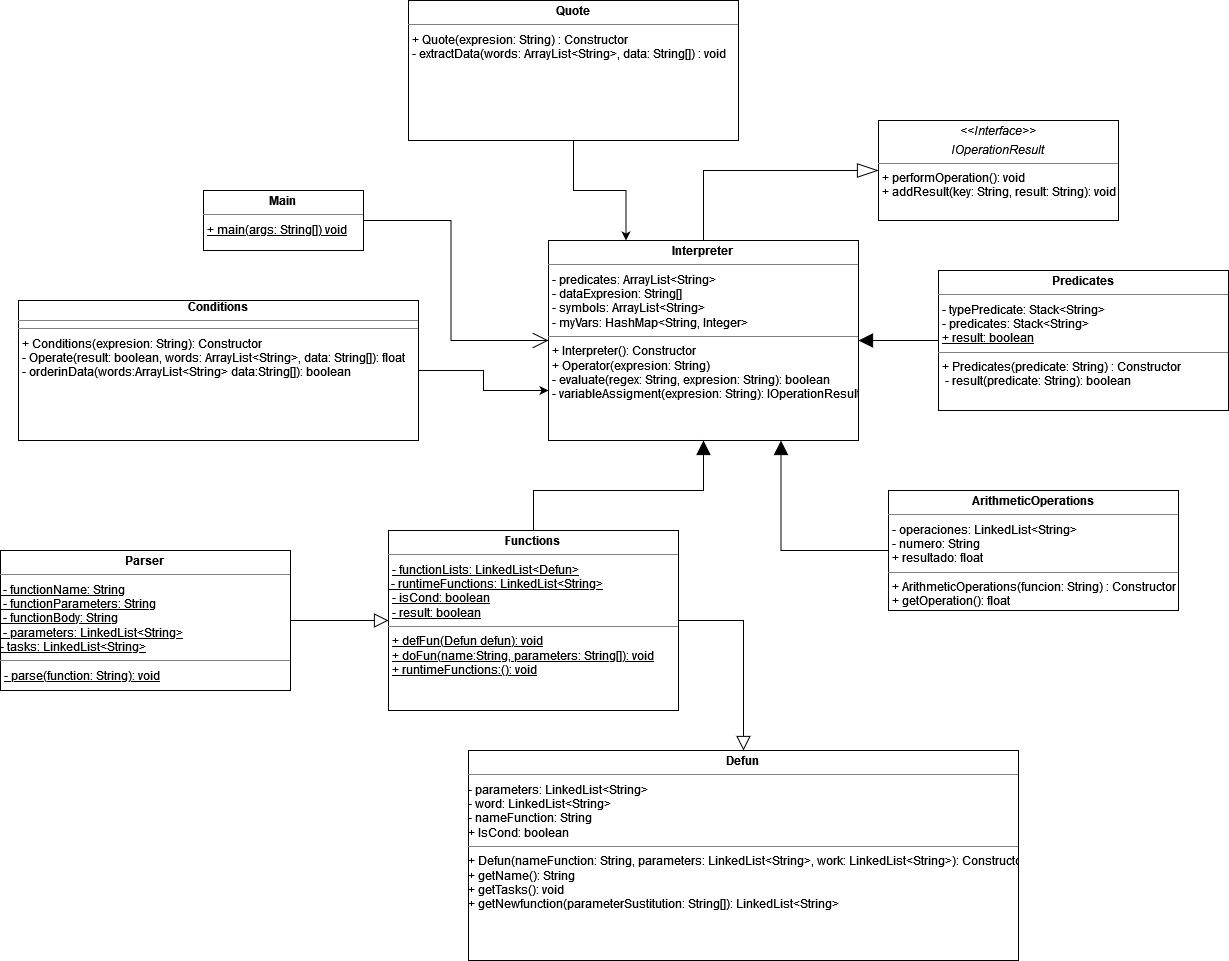

The diagram above was exported from draw.io. Its source (the exported page's mxGraphModel, read from the mxfile embedded in the PNG):
<mxGraphModel dx="1865" dy="1663" grid="1" gridSize="10" guides="1" tooltips="1" connect="1" arrows="1" fold="1" page="1" pageScale="1" pageWidth="827" pageHeight="1169" math="0" shadow="0">
  <root>
    <mxCell id="WIyWlLk6GJQsqaUBKTNV-0" />
    <mxCell id="WIyWlLk6GJQsqaUBKTNV-1" parent="WIyWlLk6GJQsqaUBKTNV-0" />
    <mxCell id="Ffl8LYEhUqYDFsuTJ-1H-18" style="edgeStyle=orthogonalEdgeStyle;rounded=0;orthogonalLoop=1;jettySize=auto;html=1;exitX=0;exitY=0.5;exitDx=0;exitDy=0;entryX=0.75;entryY=1;entryDx=0;entryDy=0;startArrow=none;startFill=0;endArrow=block;endFill=1;startSize=12;endSize=12;targetPerimeterSpacing=16;strokeWidth=1;" parent="WIyWlLk6GJQsqaUBKTNV-1" source="Ffl8LYEhUqYDFsuTJ-1H-4" target="Ffl8LYEhUqYDFsuTJ-1H-10" edge="1">
      <mxGeometry relative="1" as="geometry" />
    </mxCell>
    <mxCell id="Ffl8LYEhUqYDFsuTJ-1H-4" value="&lt;p style=&quot;margin: 0px ; margin-top: 4px ; text-align: center&quot;&gt;&lt;b&gt;ArithmeticOperations&lt;/b&gt;&lt;br&gt;&lt;/p&gt;&lt;hr size=&quot;1&quot;&gt;&lt;p style=&quot;margin: 0px ; margin-left: 4px&quot;&gt;- operaciones: LinkedList&amp;lt;String&amp;gt;&lt;/p&gt;&lt;p style=&quot;margin: 0px ; margin-left: 4px&quot;&gt;- numero: String&lt;/p&gt;&lt;p style=&quot;margin: 0px ; margin-left: 4px&quot;&gt;+ resultado: float&lt;br&gt;&lt;/p&gt;&lt;hr size=&quot;1&quot;&gt;&lt;p style=&quot;margin: 0px ; margin-left: 4px&quot;&gt;+ ArithmeticOperations(funcion: String) : Constructor&lt;/p&gt;&lt;p style=&quot;margin: 0px ; margin-left: 4px&quot;&gt;+ getOperation(): float&lt;br&gt;&lt;/p&gt;&lt;p style=&quot;margin: 0px ; margin-left: 4px&quot;&gt;&lt;br&gt;&lt;/p&gt;" style="verticalAlign=top;align=left;overflow=fill;fontSize=12;fontFamily=Helvetica;html=1;" parent="WIyWlLk6GJQsqaUBKTNV-1" vertex="1">
      <mxGeometry x="330" y="370" width="290" height="120" as="geometry" />
    </mxCell>
    <mxCell id="Ffl8LYEhUqYDFsuTJ-1H-16" style="edgeStyle=orthogonalEdgeStyle;rounded=0;orthogonalLoop=1;jettySize=auto;html=1;exitX=1;exitY=0.5;exitDx=0;exitDy=0;entryX=0;entryY=0.5;entryDx=0;entryDy=0;startArrow=none;startFill=0;endArrow=open;endFill=0;startSize=19;endSize=14;targetPerimeterSpacing=16;strokeWidth=1;" parent="WIyWlLk6GJQsqaUBKTNV-1" source="Ffl8LYEhUqYDFsuTJ-1H-7" target="Ffl8LYEhUqYDFsuTJ-1H-10" edge="1">
      <mxGeometry relative="1" as="geometry" />
    </mxCell>
    <mxCell id="Ffl8LYEhUqYDFsuTJ-1H-7" value="&lt;p style=&quot;margin: 0px ; margin-top: 4px ; text-align: center&quot;&gt;&lt;b&gt;Main&lt;/b&gt;&lt;br&gt;&lt;/p&gt;&lt;hr size=&quot;1&quot;&gt;&lt;p style=&quot;margin: 0px ; margin-left: 4px&quot;&gt;&lt;u&gt;+ main(args: String[]) void&lt;/u&gt;&lt;br&gt;&lt;/p&gt;&lt;p style=&quot;margin: 0px ; margin-left: 4px&quot;&gt;&lt;br&gt;&lt;/p&gt;" style="verticalAlign=top;align=left;overflow=fill;fontSize=12;fontFamily=Helvetica;html=1;" parent="WIyWlLk6GJQsqaUBKTNV-1" vertex="1">
      <mxGeometry x="-355" y="70" width="160" height="60" as="geometry" />
    </mxCell>
    <mxCell id="Ffl8LYEhUqYDFsuTJ-1H-21" style="edgeStyle=orthogonalEdgeStyle;rounded=0;orthogonalLoop=1;jettySize=auto;html=1;exitX=0;exitY=0.5;exitDx=0;exitDy=0;entryX=1;entryY=0.5;entryDx=0;entryDy=0;startArrow=none;startFill=0;endArrow=block;endFill=1;startSize=12;endSize=12;targetPerimeterSpacing=16;strokeWidth=1;" parent="WIyWlLk6GJQsqaUBKTNV-1" source="Ffl8LYEhUqYDFsuTJ-1H-8" target="Ffl8LYEhUqYDFsuTJ-1H-10" edge="1">
      <mxGeometry relative="1" as="geometry" />
    </mxCell>
    <mxCell id="Ffl8LYEhUqYDFsuTJ-1H-8" value="&lt;p style=&quot;margin: 0px ; margin-top: 4px ; text-align: center&quot;&gt;&lt;b&gt;Predicates&lt;/b&gt;&lt;br&gt;&lt;/p&gt;&lt;hr size=&quot;1&quot;&gt;&lt;p style=&quot;margin: 0px ; margin-left: 4px&quot;&gt;- typePredicate: Stack&amp;lt;String&amp;gt;&lt;/p&gt;&lt;p style=&quot;margin: 0px ; margin-left: 4px&quot;&gt;- predicates: Stack&amp;lt;String&amp;gt;&lt;/p&gt;&lt;p style=&quot;margin: 0px ; margin-left: 4px&quot;&gt;&lt;u&gt;+ result: boolean&lt;/u&gt;&lt;br&gt;&lt;/p&gt;&lt;hr size=&quot;1&quot;&gt;&lt;p style=&quot;margin: 0px ; margin-left: 4px&quot;&gt;+ Predicates(predicate: String) : Constructor&lt;/p&gt;&lt;p style=&quot;margin: 0px ; margin-left: 4px&quot;&gt;&amp;nbsp;- result(predicate: String): boolean&lt;br&gt;&lt;/p&gt;" style="verticalAlign=top;align=left;overflow=fill;fontSize=12;fontFamily=Helvetica;html=1;" parent="WIyWlLk6GJQsqaUBKTNV-1" vertex="1">
      <mxGeometry x="380" y="150" width="290" height="140" as="geometry" />
    </mxCell>
    <mxCell id="Ffl8LYEhUqYDFsuTJ-1H-9" value="&lt;p style=&quot;margin: 0px ; margin-top: 4px ; text-align: center&quot;&gt;&lt;b&gt;Defun&lt;/b&gt;&lt;br&gt;&lt;/p&gt;&lt;hr size=&quot;1&quot;&gt;&lt;div&gt;- parameters: LinkedList&amp;lt;String&amp;gt;&lt;/div&gt;&lt;div&gt;- word: LinkedList&amp;lt;String&amp;gt;&lt;/div&gt;&lt;div&gt;- nameFunction: String&lt;/div&gt;&lt;div&gt;+ IsCond: boolean&lt;br&gt;&lt;/div&gt;&lt;hr size=&quot;1&quot;&gt;&lt;div&gt;+ Defun(nameFunction: String, parameters: LinkedList&amp;lt;String&amp;gt;, work: LinkedList&amp;lt;String&amp;gt;): Constructor&lt;/div&gt;&lt;div&gt;+ getName(): String&lt;/div&gt;&lt;div&gt;+ getTasks(): void&lt;/div&gt;&lt;div&gt;+ getNewfunction(parameterSustitution: String[]): LinkedList&amp;lt;String&amp;gt;&lt;br&gt;&lt;/div&gt;" style="verticalAlign=top;align=left;overflow=fill;fontSize=12;fontFamily=Helvetica;html=1;" parent="WIyWlLk6GJQsqaUBKTNV-1" vertex="1">
      <mxGeometry x="-90" y="630" width="550" height="210" as="geometry" />
    </mxCell>
    <mxCell id="Ffl8LYEhUqYDFsuTJ-1H-10" value="&lt;p style=&quot;margin: 0px ; margin-top: 4px ; text-align: center&quot;&gt;&lt;b&gt;Interpreter&lt;/b&gt;&lt;br&gt;&lt;/p&gt;&lt;hr size=&quot;1&quot;&gt;&lt;p style=&quot;margin: 0px ; margin-left: 4px&quot;&gt;- predicates: ArrayList&amp;lt;String&amp;gt;&lt;/p&gt;&lt;p style=&quot;margin: 0px ; margin-left: 4px&quot;&gt;- dataExpresion: String[]&lt;/p&gt;&lt;p style=&quot;margin: 0px ; margin-left: 4px&quot;&gt;- symbols: ArrayList&amp;lt;String&amp;gt;&lt;/p&gt;&lt;p style=&quot;margin: 0px ; margin-left: 4px&quot;&gt;- myVars: HashMap&amp;lt;String, Integer&amp;gt;&lt;br&gt;&lt;/p&gt;&lt;hr size=&quot;1&quot;&gt;&lt;p style=&quot;margin: 0px ; margin-left: 4px&quot;&gt;+ Interpreter(): Constructor&lt;/p&gt;&lt;p style=&quot;margin: 0px ; margin-left: 4px&quot;&gt;+ Operator(expresion: String)&lt;/p&gt;&lt;p style=&quot;margin: 0px ; margin-left: 4px&quot;&gt;- evaluate(regex: String, expresion: String): boolean&lt;/p&gt;&lt;p style=&quot;margin: 0px ; margin-left: 4px&quot;&gt;- variableAssigment(expresion: String): IOperationResult&lt;br&gt;&lt;/p&gt;&lt;p style=&quot;margin: 0px ; margin-left: 4px&quot;&gt;&lt;br&gt;&lt;/p&gt;" style="verticalAlign=top;align=left;overflow=fill;fontSize=12;fontFamily=Helvetica;html=1;" parent="WIyWlLk6GJQsqaUBKTNV-1" vertex="1">
      <mxGeometry x="-10" y="120" width="310" height="200" as="geometry" />
    </mxCell>
    <mxCell id="Ffl8LYEhUqYDFsuTJ-1H-12" style="edgeStyle=orthogonalEdgeStyle;rounded=0;orthogonalLoop=1;jettySize=auto;html=1;exitX=1;exitY=0.5;exitDx=0;exitDy=0;entryX=0.5;entryY=0;entryDx=0;entryDy=0;endArrow=block;endFill=0;startSize=12;endSize=12;" parent="WIyWlLk6GJQsqaUBKTNV-1" source="Ffl8LYEhUqYDFsuTJ-1H-11" target="Ffl8LYEhUqYDFsuTJ-1H-9" edge="1">
      <mxGeometry relative="1" as="geometry" />
    </mxCell>
    <mxCell id="Ffl8LYEhUqYDFsuTJ-1H-17" style="edgeStyle=orthogonalEdgeStyle;rounded=0;orthogonalLoop=1;jettySize=auto;html=1;exitX=0.5;exitY=0;exitDx=0;exitDy=0;entryX=0.5;entryY=1;entryDx=0;entryDy=0;startArrow=none;startFill=0;endArrow=block;endFill=1;startSize=4;endSize=12;targetPerimeterSpacing=16;strokeWidth=1;" parent="WIyWlLk6GJQsqaUBKTNV-1" source="Ffl8LYEhUqYDFsuTJ-1H-11" target="Ffl8LYEhUqYDFsuTJ-1H-10" edge="1">
      <mxGeometry relative="1" as="geometry" />
    </mxCell>
    <mxCell id="Ffl8LYEhUqYDFsuTJ-1H-11" value="&lt;p style=&quot;margin: 0px ; margin-top: 4px ; text-align: center&quot;&gt;&lt;b&gt;Functions&lt;/b&gt;&lt;br&gt;&lt;/p&gt;&lt;hr size=&quot;1&quot;&gt;&lt;p style=&quot;margin: 0px ; margin-left: 4px&quot;&gt;&lt;u&gt;- functionLists: LinkedList&amp;lt;Defun&amp;gt;&lt;/u&gt;&lt;/p&gt;&lt;u&gt;&amp;nbsp;- runtimeFunctions: LinkedList&amp;lt;String&amp;gt;&lt;/u&gt;&lt;p style=&quot;margin: 0px ; margin-left: 4px&quot;&gt;&lt;u&gt;- isCond: boolean&lt;/u&gt;&lt;/p&gt;&lt;p style=&quot;margin: 0px ; margin-left: 4px&quot;&gt;&lt;u&gt;- result: boolean&lt;/u&gt;&lt;br&gt;&lt;/p&gt;&lt;hr size=&quot;1&quot;&gt;&lt;p style=&quot;margin: 0px ; margin-left: 4px&quot;&gt;&lt;u&gt;+ defFun(Defun defun): void&lt;br&gt;&lt;/u&gt;&lt;/p&gt;&lt;p style=&quot;margin: 0px ; margin-left: 4px&quot;&gt;&lt;u&gt;+ doFun(name:String, parameters: String[]): void&lt;/u&gt;&lt;/p&gt;&lt;p style=&quot;margin: 0px ; margin-left: 4px&quot;&gt;&lt;u&gt;+ runtimeFunctions:(): void&lt;/u&gt;&lt;br&gt;&lt;/p&gt;&lt;p style=&quot;margin: 0px ; margin-left: 4px&quot;&gt;&lt;br&gt;&lt;/p&gt;" style="verticalAlign=top;align=left;overflow=fill;fontSize=12;fontFamily=Helvetica;html=1;" parent="WIyWlLk6GJQsqaUBKTNV-1" vertex="1">
      <mxGeometry x="-170" y="410" width="290" height="180" as="geometry" />
    </mxCell>
    <mxCell id="Ffl8LYEhUqYDFsuTJ-1H-15" style="edgeStyle=orthogonalEdgeStyle;rounded=0;orthogonalLoop=1;jettySize=auto;html=1;exitX=0;exitY=0.5;exitDx=0;exitDy=0;entryX=0.5;entryY=0;entryDx=0;entryDy=0;startArrow=blockThin;startFill=0;endArrow=none;endFill=0;endSize=22;strokeWidth=1;targetPerimeterSpacing=16;startSize=19;" parent="WIyWlLk6GJQsqaUBKTNV-1" source="Ffl8LYEhUqYDFsuTJ-1H-13" target="Ffl8LYEhUqYDFsuTJ-1H-10" edge="1">
      <mxGeometry relative="1" as="geometry" />
    </mxCell>
    <mxCell id="Ffl8LYEhUqYDFsuTJ-1H-13" value="&lt;p style=&quot;margin: 0px ; margin-top: 4px ; text-align: center&quot;&gt;&lt;i&gt;&amp;lt;&amp;lt;Interface&amp;gt;&amp;gt;&lt;/i&gt;&lt;/p&gt;&lt;p style=&quot;margin: 0px ; margin-top: 4px ; text-align: center&quot;&gt;&lt;i&gt;IOperationResult&lt;/i&gt;&lt;br&gt;&lt;/p&gt;&lt;hr size=&quot;1&quot;&gt;&lt;p style=&quot;margin: 0px ; margin-left: 4px&quot;&gt;+ performOperation(): void&lt;br&gt;+ addResult(key: String, result: String): void&lt;br&gt;&lt;/p&gt;" style="verticalAlign=top;align=left;overflow=fill;fontSize=12;fontFamily=Helvetica;html=1;" parent="WIyWlLk6GJQsqaUBKTNV-1" vertex="1">
      <mxGeometry x="320" width="240" height="100" as="geometry" />
    </mxCell>
    <mxCell id="Ffl8LYEhUqYDFsuTJ-1H-20" style="edgeStyle=orthogonalEdgeStyle;rounded=0;orthogonalLoop=1;jettySize=auto;html=1;exitX=1;exitY=0.5;exitDx=0;exitDy=0;entryX=0;entryY=0.5;entryDx=0;entryDy=0;startArrow=none;startFill=0;endArrow=block;endFill=0;startSize=12;endSize=12;targetPerimeterSpacing=16;strokeWidth=1;" parent="WIyWlLk6GJQsqaUBKTNV-1" source="Ffl8LYEhUqYDFsuTJ-1H-19" target="Ffl8LYEhUqYDFsuTJ-1H-11" edge="1">
      <mxGeometry relative="1" as="geometry" />
    </mxCell>
    <mxCell id="Ffl8LYEhUqYDFsuTJ-1H-19" value="&lt;p style=&quot;margin: 0px ; margin-top: 4px ; text-align: center&quot;&gt;&lt;b&gt;Parser&lt;/b&gt;&lt;br&gt;&lt;/p&gt;&lt;hr size=&quot;1&quot;&gt;&lt;div&gt;&lt;u&gt;&amp;nbsp;- functionName: String&lt;/u&gt;&lt;/div&gt;&lt;div&gt;&lt;u&gt;&amp;nbsp;- functionParameters: String&lt;/u&gt;&lt;/div&gt;&lt;div&gt;&lt;u&gt;&amp;nbsp;- functionBody: String&lt;/u&gt;&lt;/div&gt;&lt;div&gt;&lt;u&gt;&amp;nbsp;- parameters: LinkedList&amp;lt;String&amp;gt;&lt;/u&gt;&lt;/div&gt;&lt;div&gt;&lt;u&gt;- tasks: LinkedList&amp;lt;String&amp;gt;&lt;br&gt;&lt;/u&gt;&lt;/div&gt;&lt;hr size=&quot;1&quot;&gt;&lt;p style=&quot;margin: 0px ; margin-left: 4px&quot;&gt;&lt;u&gt;- parse(function: String): void&lt;/u&gt;&lt;br&gt;&lt;/p&gt;&lt;p style=&quot;margin: 0px ; margin-left: 4px&quot;&gt;&lt;br&gt;&lt;/p&gt;" style="verticalAlign=top;align=left;overflow=fill;fontSize=12;fontFamily=Helvetica;html=1;" parent="WIyWlLk6GJQsqaUBKTNV-1" vertex="1">
      <mxGeometry x="-558" y="430" width="290" height="140" as="geometry" />
    </mxCell>
    <mxCell id="Pmkz9EAHkkyLM1DnWYaw-3" style="edgeStyle=orthogonalEdgeStyle;rounded=0;orthogonalLoop=1;jettySize=auto;html=1;exitX=1;exitY=0.5;exitDx=0;exitDy=0;entryX=0;entryY=0.75;entryDx=0;entryDy=0;" edge="1" parent="WIyWlLk6GJQsqaUBKTNV-1" source="Pmkz9EAHkkyLM1DnWYaw-0" target="Ffl8LYEhUqYDFsuTJ-1H-10">
      <mxGeometry relative="1" as="geometry" />
    </mxCell>
    <mxCell id="Pmkz9EAHkkyLM1DnWYaw-0" value="&lt;div align=&quot;center&quot;&gt;&lt;b&gt;Conditions&lt;/b&gt;&lt;/div&gt;&lt;hr size=&quot;1&quot;&gt;&lt;b&gt;&lt;/b&gt;&lt;hr size=&quot;1&quot;&gt;&lt;p style=&quot;margin: 0px ; margin-left: 4px&quot;&gt;+ Conditions(expresion: String): Constructor&lt;br&gt;&lt;/p&gt;&lt;p style=&quot;margin: 0px ; margin-left: 4px&quot;&gt;- Operate(result: boolean, words: ArrayList&amp;lt;String&amp;gt;, data: String[]): float&lt;br&gt;&lt;/p&gt;&lt;p style=&quot;margin: 0px ; margin-left: 4px&quot;&gt;- orderinData(words:ArrayList&amp;lt;String&amp;gt; data:String[]): boolean&lt;/p&gt;" style="verticalAlign=top;align=left;overflow=fill;fontSize=12;fontFamily=Helvetica;html=1;" vertex="1" parent="WIyWlLk6GJQsqaUBKTNV-1">
      <mxGeometry x="-540" y="180" width="400" height="140" as="geometry" />
    </mxCell>
    <mxCell id="Pmkz9EAHkkyLM1DnWYaw-4" style="edgeStyle=orthogonalEdgeStyle;rounded=0;orthogonalLoop=1;jettySize=auto;html=1;exitX=0.5;exitY=1;exitDx=0;exitDy=0;entryX=0.25;entryY=0;entryDx=0;entryDy=0;" edge="1" parent="WIyWlLk6GJQsqaUBKTNV-1" source="Pmkz9EAHkkyLM1DnWYaw-2" target="Ffl8LYEhUqYDFsuTJ-1H-10">
      <mxGeometry relative="1" as="geometry" />
    </mxCell>
    <mxCell id="Pmkz9EAHkkyLM1DnWYaw-2" value="&lt;p style=&quot;margin: 0px ; margin-top: 4px ; text-align: center&quot;&gt;&lt;b&gt;Quote&lt;/b&gt;&lt;/p&gt;&lt;hr size=&quot;1&quot;&gt;&lt;p style=&quot;margin: 0px ; margin-left: 4px&quot;&gt;+ Quote(expresion: String) : Constructor&lt;/p&gt;&lt;p style=&quot;margin: 0px ; margin-left: 4px&quot;&gt;- extractData(words: ArrayList&amp;lt;String&amp;gt;, data: String[]) : void&lt;br&gt;&lt;/p&gt;" style="verticalAlign=top;align=left;overflow=fill;fontSize=12;fontFamily=Helvetica;html=1;" vertex="1" parent="WIyWlLk6GJQsqaUBKTNV-1">
      <mxGeometry x="-150" y="-120" width="330" height="140" as="geometry" />
    </mxCell>
  </root>
</mxGraphModel>